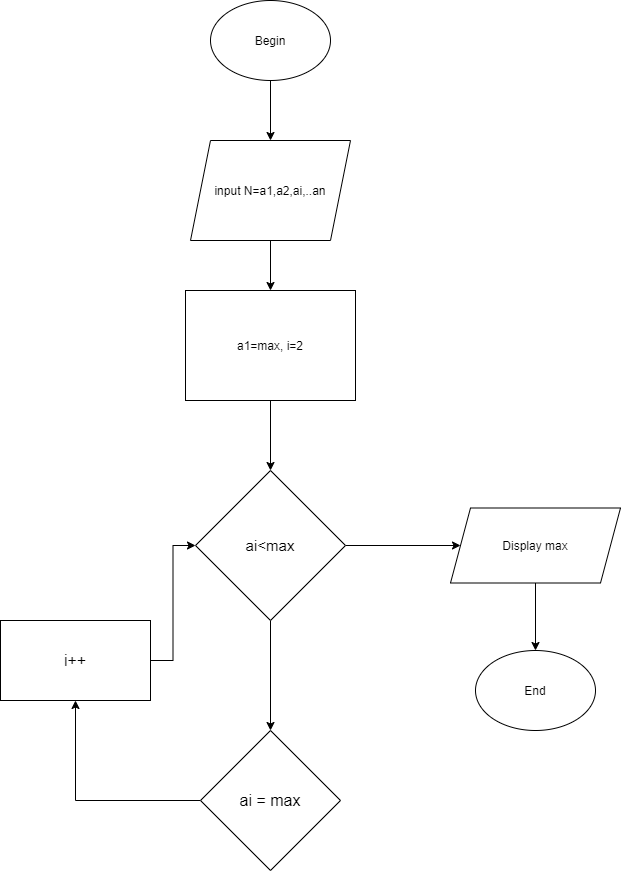

The diagram above was exported from draw.io. Its source (the exported page's mxGraphModel, read from the mxfile embedded in the PNG):
<mxGraphModel dx="868" dy="450" grid="1" gridSize="10" guides="1" tooltips="1" connect="1" arrows="1" fold="1" page="1" pageScale="1" pageWidth="827" pageHeight="1169" math="0" shadow="0">
  <root>
    <mxCell id="0" />
    <mxCell id="1" parent="0" />
    <mxCell id="_cTG98MJXR1kkj5wUWE_-2" style="edgeStyle=orthogonalEdgeStyle;rounded=0;orthogonalLoop=1;jettySize=auto;html=1;" edge="1" parent="1" source="_cTG98MJXR1kkj5wUWE_-1">
      <mxGeometry relative="1" as="geometry">
        <mxPoint x="370" y="150" as="targetPoint" />
      </mxGeometry>
    </mxCell>
    <mxCell id="_cTG98MJXR1kkj5wUWE_-1" value="Begin" style="ellipse;whiteSpace=wrap;html=1;" vertex="1" parent="1">
      <mxGeometry x="310" y="10" width="120" height="80" as="geometry" />
    </mxCell>
    <mxCell id="_cTG98MJXR1kkj5wUWE_-4" style="edgeStyle=orthogonalEdgeStyle;rounded=0;orthogonalLoop=1;jettySize=auto;html=1;" edge="1" parent="1" source="_cTG98MJXR1kkj5wUWE_-3">
      <mxGeometry relative="1" as="geometry">
        <mxPoint x="370" y="300" as="targetPoint" />
      </mxGeometry>
    </mxCell>
    <mxCell id="_cTG98MJXR1kkj5wUWE_-3" value="input N=a1,a2,ai,..an" style="shape=parallelogram;perimeter=parallelogramPerimeter;whiteSpace=wrap;html=1;fixedSize=1;" vertex="1" parent="1">
      <mxGeometry x="290" y="150" width="160" height="100" as="geometry" />
    </mxCell>
    <mxCell id="_cTG98MJXR1kkj5wUWE_-6" style="edgeStyle=orthogonalEdgeStyle;rounded=0;orthogonalLoop=1;jettySize=auto;html=1;" edge="1" parent="1" source="_cTG98MJXR1kkj5wUWE_-5">
      <mxGeometry relative="1" as="geometry">
        <mxPoint x="370" y="480" as="targetPoint" />
      </mxGeometry>
    </mxCell>
    <mxCell id="_cTG98MJXR1kkj5wUWE_-5" value="a1=max, i=2" style="whiteSpace=wrap;html=1;" vertex="1" parent="1">
      <mxGeometry x="285" y="300" width="170" height="110" as="geometry" />
    </mxCell>
    <mxCell id="_cTG98MJXR1kkj5wUWE_-9" style="edgeStyle=orthogonalEdgeStyle;rounded=0;orthogonalLoop=1;jettySize=auto;html=1;" edge="1" parent="1" source="_cTG98MJXR1kkj5wUWE_-8">
      <mxGeometry relative="1" as="geometry">
        <mxPoint x="370" y="740" as="targetPoint" />
      </mxGeometry>
    </mxCell>
    <mxCell id="_cTG98MJXR1kkj5wUWE_-10" style="edgeStyle=orthogonalEdgeStyle;rounded=0;orthogonalLoop=1;jettySize=auto;html=1;" edge="1" parent="1" source="_cTG98MJXR1kkj5wUWE_-8">
      <mxGeometry relative="1" as="geometry">
        <mxPoint x="560" y="555" as="targetPoint" />
      </mxGeometry>
    </mxCell>
    <mxCell id="_cTG98MJXR1kkj5wUWE_-8" value="&lt;font style=&quot;font-size: 15px&quot;&gt;ai&amp;lt;max&lt;/font&gt;" style="rhombus;whiteSpace=wrap;html=1;" vertex="1" parent="1">
      <mxGeometry x="295" y="480" width="150" height="150" as="geometry" />
    </mxCell>
    <mxCell id="_cTG98MJXR1kkj5wUWE_-14" style="edgeStyle=orthogonalEdgeStyle;rounded=0;orthogonalLoop=1;jettySize=auto;html=1;" edge="1" parent="1" source="_cTG98MJXR1kkj5wUWE_-12">
      <mxGeometry relative="1" as="geometry">
        <mxPoint x="635" y="660" as="targetPoint" />
      </mxGeometry>
    </mxCell>
    <mxCell id="_cTG98MJXR1kkj5wUWE_-12" value="Display max" style="shape=parallelogram;perimeter=parallelogramPerimeter;whiteSpace=wrap;html=1;fixedSize=1;" vertex="1" parent="1">
      <mxGeometry x="550" y="517.5" width="170" height="75" as="geometry" />
    </mxCell>
    <mxCell id="_cTG98MJXR1kkj5wUWE_-23" style="edgeStyle=orthogonalEdgeStyle;rounded=0;orthogonalLoop=1;jettySize=auto;html=1;entryX=0;entryY=0.5;entryDx=0;entryDy=0;" edge="1" parent="1" source="_cTG98MJXR1kkj5wUWE_-17" target="_cTG98MJXR1kkj5wUWE_-8">
      <mxGeometry relative="1" as="geometry">
        <mxPoint x="175" y="550" as="targetPoint" />
      </mxGeometry>
    </mxCell>
    <mxCell id="_cTG98MJXR1kkj5wUWE_-17" value="&lt;font style=&quot;font-size: 16px&quot;&gt;i++&lt;/font&gt;" style="whiteSpace=wrap;html=1;" vertex="1" parent="1">
      <mxGeometry x="100" y="630" width="150" height="80" as="geometry" />
    </mxCell>
    <mxCell id="_cTG98MJXR1kkj5wUWE_-22" style="edgeStyle=orthogonalEdgeStyle;rounded=0;orthogonalLoop=1;jettySize=auto;html=1;entryX=0.5;entryY=1;entryDx=0;entryDy=0;" edge="1" parent="1" source="_cTG98MJXR1kkj5wUWE_-20" target="_cTG98MJXR1kkj5wUWE_-17">
      <mxGeometry relative="1" as="geometry" />
    </mxCell>
    <mxCell id="_cTG98MJXR1kkj5wUWE_-20" value="&lt;font style=&quot;font-size: 16px&quot;&gt;ai = max&lt;/font&gt;" style="rhombus;whiteSpace=wrap;html=1;" vertex="1" parent="1">
      <mxGeometry x="300" y="740" width="140" height="140" as="geometry" />
    </mxCell>
    <mxCell id="_cTG98MJXR1kkj5wUWE_-24" value="End" style="ellipse;whiteSpace=wrap;html=1;" vertex="1" parent="1">
      <mxGeometry x="575" y="660" width="120" height="80" as="geometry" />
    </mxCell>
  </root>
</mxGraphModel>